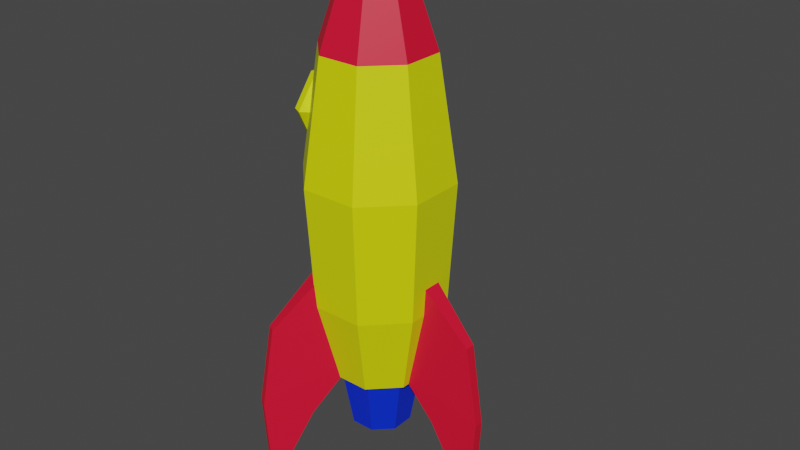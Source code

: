 # Source: rocket.blend  (saved by Blender 3.6.11; exported with 4.5.12 LTS)
import bpy
from mathutils import Matrix  # noqa: F401  (used for matrix-valued properties, if any)

bpy.ops.wm.read_factory_settings(use_empty=True)
scene = bpy.context.scene
scene.name = 'Scene'

# ---- materials (node trees are filled in below, after node groups)
mat_material_001 = bpy.data.materials.new('Material.001')
mat_material_001.use_transparent_shadow = False
mat_material_002 = bpy.data.materials.new('Material.002')
mat_material_002.use_transparent_shadow = False
mat_material_003 = bpy.data.materials.new('Material.003')
mat_material_003.use_transparent_shadow = False
mat_material_004 = bpy.data.materials.new('Material.004')
mat_material_004.use_transparent_shadow = False

# ---- material node trees
mat_material_001.use_nodes = True; mat_material_001.node_tree.nodes.clear()
_N = mat_material_001.node_tree.nodes; _L = mat_material_001.node_tree.links
n0 = _N.new('ShaderNodeBsdfPrincipled'); n0.name = 'Principled BSDF'; n0.location = (10, 300)
n0.distribution = 'GGX'
n0.subsurface_method = 'RANDOM_WALK_SKIN'
n0.inputs[0].default_value = (0.739, 0.8, 0.0, 1.0)
n0.inputs[3].default_value = 1.45
n0.inputs[27].default_value = (0.0, 0.0, 0.0, 1.0)
n0.inputs[28].default_value = 1.0
n1 = _N.new('ShaderNodeOutputMaterial'); n1.name = 'Material Output'; n1.location = (300, 300)
_L.new(n0.outputs[0], n1.inputs[0])
n1.is_active_output = True
mat_material_002.use_nodes = True; mat_material_002.node_tree.nodes.clear()
_N = mat_material_002.node_tree.nodes; _L = mat_material_002.node_tree.links
n0 = _N.new('ShaderNodeBsdfPrincipled'); n0.name = 'Principled BSDF'; n0.location = (10, 300)
n0.distribution = 'GGX'
n0.subsurface_method = 'RANDOM_WALK_SKIN'
n0.inputs[0].default_value = (0.8, 0.004895, 0.03284, 1.0)
n0.inputs[3].default_value = 1.45
n0.inputs[27].default_value = (0.0, 0.0, 0.0, 1.0)
n0.inputs[28].default_value = 1.0
n1 = _N.new('ShaderNodeOutputMaterial'); n1.name = 'Material Output'; n1.location = (300, 300)
_L.new(n0.outputs[0], n1.inputs[0])
n1.is_active_output = True
mat_material_003.use_nodes = True; mat_material_003.node_tree.nodes.clear()
_N = mat_material_003.node_tree.nodes; _L = mat_material_003.node_tree.links
n0 = _N.new('ShaderNodeBsdfPrincipled'); n0.name = 'Principled BSDF'; n0.location = (10, 300)
n0.distribution = 'GGX'
n0.subsurface_method = 'RANDOM_WALK_SKIN'
n0.inputs[3].default_value = 1.45
n0.inputs[27].default_value = (0.0, 0.0, 0.0, 1.0)
n0.inputs[28].default_value = 1.0
n1 = _N.new('ShaderNodeOutputMaterial'); n1.name = 'Material Output'; n1.location = (300, 300)
_L.new(n0.outputs[0], n1.inputs[0])
n1.is_active_output = True
mat_material_004.use_nodes = True; mat_material_004.node_tree.nodes.clear()
_N = mat_material_004.node_tree.nodes; _L = mat_material_004.node_tree.links
n0 = _N.new('ShaderNodeBsdfPrincipled'); n0.name = 'Principled BSDF'; n0.location = (10, 300)
n0.distribution = 'GGX'
n0.subsurface_method = 'RANDOM_WALK_SKIN'
n0.inputs[0].default_value = (0.0, 0.02896, 0.8, 1.0)
n0.inputs[3].default_value = 1.45
n0.inputs[27].default_value = (0.0, 0.0, 0.0, 1.0)
n0.inputs[28].default_value = 1.0
n1 = _N.new('ShaderNodeOutputMaterial'); n1.name = 'Material Output'; n1.location = (300, 300)
_L.new(n0.outputs[0], n1.inputs[0])
n1.is_active_output = True

# ---- world
world_world = bpy.data.worlds.new('World'); scene.world = world_world
world_world.use_nodes = True; world_world.node_tree.nodes.clear()
_N = world_world.node_tree.nodes; _L = world_world.node_tree.links
n0 = _N.new('ShaderNodeOutputWorld'); n0.name = 'World Output'; n0.location = (300, 300)
n1 = _N.new('ShaderNodeBackground'); n1.name = 'Background'; n1.location = (10, 300)
n1.inputs[0].default_value = (0.05088, 0.05088, 0.05088, 1.0)
_L.new(n1.outputs[0], n0.inputs[0])
n0.is_active_output = True
world_world.color = (0.05088, 0.05088, 0.05088)
world_world.use_sun_shadow = False
world_world.sun_shadow_jitter_overblur = 0.0

# ---- meshes
me_mesh = bpy.data.meshes.new('Mesh')
me_mesh.from_pydata([(-0.2122, 8.576, -1.971), (-3.336, 0.0, -6.378), (-0.2122, 16.41, -1.971), (-3.12, 11.23, -6.004), (-1.6, 16.41, -1.169), (-3.64, 11.23, -5.704), (-1.6, 8.576, -1.169), (-3.855, 0.0, -6.078), (-3.515, 6.222, -6.689), (-4.035, 6.097, -6.389), (-1.751, 5.201, -4.142), (-2.759, 5.022, -3.69), (-3.002, 25.2, -0.9519), (-3.214, 23.56, -1.904), (-3.427, 21.93, -0.9519), (-3.427, 21.93, 0.9519), (-3.214, 23.56, 1.904), (-3.002, 25.2, 0.9519), (-3.943, 25.63, -1.132), (-4.196, 23.69, -2.264), (-4.449, 21.74, -1.132), (-4.449, 21.74, 1.132), (-4.196, 23.69, 2.264), (-3.943, 25.63, 1.132), (-4.019, 25.05, -0.7929), (-4.196, 23.69, -1.586), (-4.373, 22.33, -0.7929), (-4.373, 22.33, 0.7929), (-4.196, 23.69, 1.586), (-4.019, 25.05, 0.7929), (-3.705, 24.84, -0.6927), (-3.86, 23.65, -1.385), (-4.015, 22.46, -0.6927), (-4.015, 22.46, 0.6927), (-3.86, 23.65, 1.385), (-3.705, 24.84, 0.6927), (-3.705, 23.63, -2.481), (-3.428, 25.76, -1.24), (-3.428, 25.76, 1.24), (-3.705, 23.63, 2.481), (-3.982, 21.49, 1.24), (-3.982, 21.49, -1.24), (1.813, 8.576, 0.8015), (7.191, 0.0, 0.3001), (1.813, 16.41, 0.8015), (6.76, 11.23, 0.3001), (1.813, 16.41, -0.8015), (6.76, 11.23, -0.3001), (1.813, 8.576, -0.8015), (7.191, 0.0, -0.3001), (7.55, 6.222, 0.3001), (7.55, 6.097, -0.3001), (4.463, 5.201, 0.5544), (4.575, 5.022, -0.5439), (-1.6, 8.576, 1.169), (-3.855, 0.0, 6.078), (-1.6, 16.41, 1.169), (-3.64, 11.23, 5.704), (-0.2122, 16.41, 1.971), (-3.12, 11.23, 6.004), (-0.2122, 8.576, 1.971), (-3.336, 0.0, 6.378), (-4.035, 6.222, 6.389), (-3.515, 6.097, 6.689), (-2.712, 5.201, 3.588), (-1.816, 5.022, 4.234), (-0.7484, 33.98, -0.3144), (-0.3144, 33.98, -0.7484), (-1.335, 27.58, -3.178), (-3.178, 27.58, -1.335), (0.3144, 33.98, -0.7484), (0.7484, 33.98, -0.3144), (1.335, 27.58, -3.178), (3.178, 27.58, -1.335), (-1.784, 20.09, 4.248), (-4.248, 20.09, 1.784), (-1.335, 27.58, 3.178), (-3.178, 27.58, 1.335), (4.248, 20.09, 1.784), (1.784, 20.09, 4.248), (3.178, 27.58, 1.335), (1.335, 27.58, 3.178), (4.248, 20.09, -1.784), (1.784, 20.09, -4.248), (-1.784, 20.09, -4.248), (-4.248, 20.09, -1.784), (0.7484, 33.98, 0.3144), (0.3144, 33.98, 0.7484), (-0.3144, 33.98, 0.7484), (-0.7484, 33.98, 0.3144), (0.0, 34.64, 0.0), (-1.18, 7.287, 2.808), (1.18, 7.287, 2.808), (2.808, 7.287, 1.18), (2.808, 7.287, -1.18), (1.18, 7.287, -2.808), (-1.18, 7.287, -2.808), (-2.808, 7.287, -1.18), (-2.808, 7.287, 1.18), (-0.7396, 3.465, -1.754), (-1.754, 3.465, -0.7396), (0.7396, 3.465, -1.754), (1.754, 3.465, -0.7396), (1.754, 3.465, 0.7396), (0.7396, 3.465, 1.754), (-0.7396, 3.465, 1.754), (-1.754, 3.465, 0.7396), (-0.9908, 7.089, 2.352), (0.9908, 7.089, 2.352), (2.352, 7.089, 0.9908), (2.352, 7.089, -0.9908), (0.9908, 7.089, -2.352), (-0.9908, 7.089, -2.352), (-2.352, 7.089, -0.9908), (-2.352, 7.089, 0.9908), (-0.4967, 3.465, -1.178), (-1.178, 3.465, -0.4967), (0.4967, 3.465, -1.178), (1.178, 3.465, -0.4967), (1.178, 3.465, 0.4967), (0.4967, 3.465, 1.178), (-0.4967, 3.465, 1.178), (-1.178, 3.465, 0.4967), (0.0, 3.465, 0.0), (-1.611, 12.43, 3.836), (-3.836, 12.43, 1.611), (1.611, 12.43, 3.836), (3.836, 12.43, 1.611), (3.836, 12.43, -1.611), (1.611, 12.43, -3.836), (-1.611, 12.43, -3.836), (-3.836, 12.43, -1.611), (-0.8077, 31.53, -1.923), (0.8077, 31.53, -1.923), (1.923, 31.53, -0.8077), (1.923, 31.53, 0.8077), (0.8077, 31.53, 1.923), (-0.8077, 31.53, 1.923), (-1.923, 31.53, 0.8077), (-1.923, 31.53, -0.8077)], [], [(0, 10, 8), (2, 3, 5, 4), (4, 5, 9, 6), (6, 11, 10, 0), (1, 7, 9, 8), (0, 8, 3, 2), (6, 9, 11), (8, 9, 5, 3), (6, 0, 2, 4), (8, 10, 1), (10, 11, 7, 1), (11, 9, 7), (12, 13, 36, 37), (13, 14, 41, 36), (14, 15, 40, 41), (15, 16, 39, 40), (16, 17, 38, 39), (17, 12, 37, 38), (30, 31, 34, 35), (18, 19, 25, 24), (19, 20, 26, 25), (20, 21, 27, 26), (21, 22, 28, 27), (22, 23, 29, 28), (23, 18, 24, 29), (24, 25, 31, 30), (25, 26, 32, 31), (26, 27, 33, 32), (27, 28, 34, 33), (28, 29, 35, 34), (29, 24, 30, 35), (37, 36, 19, 18), (38, 37, 18, 23), (39, 38, 23, 22), (40, 39, 22, 21), (41, 40, 21, 20), (36, 41, 20, 19), (34, 31, 32, 33), (42, 52, 50), (44, 45, 47, 46), (46, 47, 51, 48), (48, 53, 52, 42), (43, 49, 51, 50), (42, 50, 45, 44), (48, 51, 53), (50, 51, 47, 45), (48, 42, 44, 46), (50, 52, 43), (52, 53, 49, 43), (53, 51, 49), (54, 64, 62), (56, 57, 59, 58), (58, 59, 63, 60), (60, 65, 64, 54), (55, 61, 63, 62), (54, 62, 57, 56), (60, 63, 65), (62, 63, 59, 57), (60, 54, 56, 58), (62, 64, 55), (64, 65, 61, 55), (65, 63, 61), (139, 132, 68, 69), (69, 68, 84, 85), (133, 134, 73, 72), (72, 73, 82, 83), (75, 74, 76, 77), (77, 76, 137, 138), (79, 78, 80, 81), (81, 80, 135, 136), (74, 79, 81, 76), (68, 72, 83, 84), (78, 82, 73, 80), (85, 75, 77, 69), (68, 132, 133, 72), (80, 73, 134, 135), (76, 81, 136, 137), (69, 77, 138, 139), (89, 88, 90), (88, 87, 90), (87, 86, 90), (86, 71, 90), (71, 70, 90), (70, 67, 90), (67, 66, 90), (66, 89, 90), (108, 107, 105, 104), (104, 103, 109, 108), (110, 109, 103, 102), (111, 110, 102, 101), (112, 111, 101, 99), (113, 112, 99, 100), (114, 113, 100, 106), (106, 105, 107, 114), (92, 91, 107, 108), (93, 92, 108, 109), (94, 93, 109, 110), (95, 94, 110, 111), (96, 95, 111, 112), (97, 96, 112, 113), (98, 97, 113, 114), (91, 98, 114, 107), (100, 99, 115, 116), (99, 101, 117, 115), (101, 102, 118, 117), (102, 103, 119, 118), (103, 104, 120, 119), (104, 105, 121, 120), (105, 106, 122, 121), (106, 100, 116, 122), (116, 115, 123), (115, 117, 123), (117, 118, 123), (118, 119, 123), (119, 120, 123), (120, 121, 123), (121, 122, 123), (122, 116, 123), (98, 91, 124, 125), (125, 124, 74, 75), (92, 93, 127, 126), (126, 127, 78, 79), (83, 82, 128, 129), (129, 128, 94, 95), (85, 84, 130, 131), (131, 130, 96, 97), (124, 126, 79, 74), (127, 128, 82, 78), (84, 83, 129, 130), (131, 125, 75, 85), (124, 91, 92, 126), (127, 93, 94, 128), (130, 129, 95, 96), (131, 97, 98, 125), (133, 132, 67, 70), (70, 71, 134, 133), (135, 134, 71, 86), (136, 135, 86, 87), (137, 136, 87, 88), (138, 137, 88, 89), (139, 138, 89, 66), (66, 67, 132, 139)])
me_mesh.polygons.foreach_set('use_smooth', [True] * 142)
me_mesh.polygons.foreach_set('material_index', [1, 1, 1, 1, 1, 1, 1, 1, 1, 1, 1, 1, 0, 0, 0, 0, 0, 0, 2, 0, 0, 0, 0, 0, 0, 0, 0, 0, 0, 0, 0, 0, 0, 0, 0, 0, 0, 2, 1, 1, 1, 1, 1, 1, 1, 1, 1, 1, 1, 1, 1, 1, 1, 1, 1, 1, 1, 1, 1, 1, 1, 1, 1, 0, 1, 0, 0, 1, 0, 1, 0, 0, 0, 0, 1, 1, 1, 1, 1, 1, 1, 1, 1, 1, 1, 1, 3, 3, 3, 3, 3, 3, 3, 3, 0, 0, 0, 0, 0, 0, 0, 0, 3, 3, 3, 3, 3, 3, 3, 3, 3, 3, 3, 3, 3, 3, 3, 3, 0, 0, 0, 0, 0, 0, 0, 0, 0, 0, 0, 0, 0, 0, 0, 0, 1, 1, 1, 1, 1, 1, 1, 1])
_k = set([(0, 2), (0, 6), (0, 8), (0, 10), (1, 7), (1, 8), (1, 10), (2, 3), (2, 4), (3, 5), (3, 8), (4, 5), (4, 6), (5, 9), (6, 9), (6, 11), (7, 9), (7, 11), (8, 9), (8, 10), (9, 11), (10, 11), (12, 13), (12, 17), (12, 37), (13, 14), (13, 36), (14, 15), (14, 41), (15, 16), (15, 40), (16, 17), (16, 39), (17, 38), (18, 19), (18, 23), (18, 24), (18, 37), (19, 20), (19, 25), (19, 36), (20, 21), (20, 26), (20, 41), (21, 22), (21, 27), (21, 40), (22, 23), (22, 28), (22, 39), (23, 29), (23, 38), (24, 25), (24, 29), (24, 30), (25, 26), (25, 31), (26, 27), (26, 32), (27, 28), (27, 33), (28, 29), (28, 34), (29, 35), (30, 31), (30, 35), (31, 32), (31, 34), (32, 33), (33, 34), (34, 35), (36, 37), (36, 41), (37, 38), (38, 39), (39, 40), (40, 41), (42, 44), (42, 48), (42, 50), (42, 52), (43, 49), (43, 50), (43, 52), (44, 45), (44, 46), (45, 47), (45, 50), (46, 47), (46, 48), (47, 51), (48, 51), (48, 53), (49, 51), (49, 53), (50, 51), (50, 52), (51, 53), (52, 53), (54, 56), (54, 60), (54, 62), (54, 64), (55, 61), (55, 62), (55, 64), (56, 57), (56, 58), (57, 59), (57, 62), (58, 59), (58, 60), (59, 63), (60, 63), (60, 65), (61, 63), (61, 65), (62, 63), (62, 64), (63, 65), (64, 65), (66, 67), (66, 89), (66, 90), (66, 139), (67, 70), (67, 90), (67, 132), (68, 69), (68, 72), (68, 84), (68, 132), (69, 77), (69, 85), (69, 139), (70, 71), (70, 90), (70, 133), (71, 86), (71, 90), (71, 134), (72, 73), (72, 83), (72, 133), (73, 80), (73, 82), (73, 134), (74, 75), (74, 76), (74, 79), (74, 124), (75, 77), (75, 85), (75, 125), (76, 77), (76, 81), (76, 137), (77, 138), (78, 79), (78, 80), (78, 82), (78, 127), (79, 81), (79, 126), (80, 81), (80, 135), (81, 136), (82, 83), (82, 128), (83, 84), (83, 129), (84, 85), (84, 130), (85, 131), (86, 87), (86, 90), (86, 135), (87, 88), (87, 90), (87, 136), (88, 89), (88, 90), (88, 137), (89, 90), (89, 138), (91, 92), (91, 98), (91, 107), (91, 124), (92, 93), (92, 108), (92, 126), (93, 94), (93, 109), (93, 127), (94, 95), (94, 110), (94, 128), (95, 96), (95, 111), (95, 129), (96, 97), (96, 112), (96, 130), (97, 98), (97, 113), (97, 131), (98, 114), (98, 125), (99, 100), (99, 101), (99, 112), (99, 115), (100, 106), (100, 113), (100, 116), (101, 102), (101, 111), (101, 117), (102, 103), (102, 110), (102, 118), (103, 104), (103, 109), (103, 119), (104, 105), (104, 108), (104, 120), (105, 106), (105, 107), (105, 121), (106, 114), (106, 122), (107, 108), (107, 114), (108, 109), (109, 110), (110, 111), (111, 112), (112, 113), (113, 114), (115, 116), (115, 117), (115, 123), (116, 122), (116, 123), (117, 118), (117, 123), (118, 119), (118, 123), (119, 120), (119, 123), (120, 121), (120, 123), (121, 122), (121, 123), (122, 123), (124, 125), (124, 126), (125, 131), (126, 127), (127, 128), (128, 129), (129, 130), (130, 131), (132, 133), (132, 139), (133, 134), (134, 135), (135, 136), (136, 137), (137, 138), (138, 139)])
me_mesh.attributes.new('sharp_edge', 'BOOLEAN', 'EDGE').data.foreach_set('value', [ (min(e.vertices), max(e.vertices)) in _k for e in me_mesh.edges])
_uv = me_mesh.uv_layers.new(name='map1')
_uv.uv.foreach_set('vector', [0.003993, 0.04535, 0.00386, 0.04558, 0.003701, 0.04552, 0.003995, 0.04496, 0.003736, 0.04527, 0.003715, 0.04526, 0.003936, 0.04494, 0.003936, 0.04494, 0.003715, 0.04526, 0.00368, 0.04552, 0.003935, 0.04533, 0.003935, 0.04533, 0.003816, 0.04557, 0.00386, 0.04558, 0.003993, 0.04535, 0.003723, 0.04581, 0.003702, 0.0458, 0.00368, 0.04552, 0.003701, 0.04552, 0.003993, 0.04535, 0.003701, 0.04552, 0.003736, 0.04527, 0.003995, 0.04496, 0.003935, 0.04533, 0.00368, 0.04552, 0.003816, 0.04557, 0.003701, 0.04552, 0.00368, 0.04552, 0.003715, 0.04526, 0.003736, 0.04527, 0.003935, 0.04533, 0.003993, 0.04535, 0.003995, 0.04496, 0.003936, 0.04494, 0.003701, 0.04552, 0.00386, 0.04558, 0.003723, 0.04581, 0.00386, 0.04558, 0.003816, 0.04557, 0.003702, 0.0458, 0.003723, 0.04581, 0.003816, 0.04557, 0.00368, 0.04552, 0.003702, 0.0458, 0.09104, 0.3743, 0.09122, 0.3747, 0.09118, 0.3747, 0.09098, 0.3742, 0.09122, 0.3747, 0.09097, 0.3751, 0.09091, 0.3752, 0.09118, 0.3747, 0.09097, 0.3751, 0.09058, 0.375, 0.09048, 0.3751, 0.09091, 0.3752, 0.09058, 0.375, 0.09043, 0.3746, 0.09031, 0.3746, 0.09048, 0.3751, 0.09043, 0.3746, 0.09064, 0.3742, 0.09054, 0.3742, 0.09031, 0.3746, 0.09064, 0.3742, 0.09104, 0.3743, 0.09098, 0.3742, 0.09054, 0.3742, 0.3587, 0.4454, 0.3588, 0.4459, 0.3584, 0.4456, 0.3585, 0.4453, 0.09088, 0.3743, 0.09105, 0.3747, 0.09092, 0.3747, 0.0908, 0.3744, 0.09105, 0.3747, 0.09081, 0.3751, 0.09075, 0.375, 0.09092, 0.3747, 0.09081, 0.3751, 0.09041, 0.3751, 0.09048, 0.3749, 0.09075, 0.375, 0.09041, 0.3751, 0.09025, 0.3746, 0.09036, 0.3746, 0.09048, 0.3749, 0.09025, 0.3746, 0.09047, 0.3742, 0.09052, 0.3743, 0.09036, 0.3746, 0.09047, 0.3742, 0.09088, 0.3743, 0.0908, 0.3744, 0.09052, 0.3743, 0.0908, 0.3744, 0.09092, 0.3747, 0.09092, 0.3747, 0.09082, 0.3744, 0.09092, 0.3747, 0.09075, 0.375, 0.09078, 0.375, 0.09092, 0.3747, 0.09075, 0.375, 0.09048, 0.3749, 0.09053, 0.3749, 0.09078, 0.375, 0.09048, 0.3749, 0.09036, 0.3746, 0.09044, 0.3746, 0.09053, 0.3749, 0.09036, 0.3746, 0.09052, 0.3743, 0.09057, 0.3744, 0.09044, 0.3746, 0.09052, 0.3743, 0.0908, 0.3744, 0.09082, 0.3744, 0.09057, 0.3744, 0.09098, 0.3742, 0.09118, 0.3747, 0.09105, 0.3747, 0.09088, 0.3743, 0.09054, 0.3742, 0.09098, 0.3742, 0.09088, 0.3743, 0.09047, 0.3742, 0.09031, 0.3746, 0.09054, 0.3742, 0.09047, 0.3742, 0.09025, 0.3746, 0.09048, 0.3751, 0.09031, 0.3746, 0.09025, 0.3746, 0.09041, 0.3751, 0.09091, 0.3752, 0.09048, 0.3751, 0.09041, 0.3751, 0.09081, 0.3751, 0.09118, 0.3747, 0.09091, 0.3752, 0.09081, 0.3751, 0.09105, 0.3747, 0.3584, 0.4456, 0.3588, 0.4459, 0.3586, 0.4463, 0.3584, 0.4461, 0.003993, 0.04535, 0.00386, 0.04558, 0.003701, 0.04552, 0.003995, 0.04496, 0.003736, 0.04527, 0.003715, 0.04526, 0.003936, 0.04494, 0.003936, 0.04494, 0.003715, 0.04526, 0.00368, 0.04552, 0.003935, 0.04533, 0.003935, 0.04533, 0.003816, 0.04557, 0.00386, 0.04558, 0.003993, 0.04535, 0.003723, 0.04581, 0.003702, 0.0458, 0.00368, 0.04552, 0.003701, 0.04552, 0.003993, 0.04535, 0.003701, 0.04552, 0.003736, 0.04527, 0.003995, 0.04496, 0.003935, 0.04533, 0.00368, 0.04552, 0.003816, 0.04557, 0.003701, 0.04552, 0.00368, 0.04552, 0.003715, 0.04526, 0.003736, 0.04527, 0.003935, 0.04533, 0.003993, 0.04535, 0.003995, 0.04496, 0.003936, 0.04494, 0.003701, 0.04552, 0.00386, 0.04558, 0.003723, 0.04581, 0.00386, 0.04558, 0.003816, 0.04557, 0.003702, 0.0458, 0.003723, 0.04581, 0.003816, 0.04557, 0.00368, 0.04552, 0.003702, 0.0458, 0.003993, 0.04535, 0.00386, 0.04558, 0.003701, 0.04552, 0.003995, 0.04496, 0.003736, 0.04527, 0.003715, 0.04526, 0.003936, 0.04494, 0.003936, 0.04494, 0.003715, 0.04526, 0.00368, 0.04552, 0.003935, 0.04533, 0.003935, 0.04533, 0.003816, 0.04557, 0.00386, 0.04558, 0.003993, 0.04535, 0.003723, 0.04581, 0.003702, 0.0458, 0.00368, 0.04552, 0.003701, 0.04552, 0.003993, 0.04535, 0.003701, 0.04552, 0.003736, 0.04527, 0.003995, 0.04496, 0.003935, 0.04533, 0.00368, 0.04552, 0.003816, 0.04557, 0.003701, 0.04552, 0.00368, 0.04552, 0.003715, 0.04526, 0.003736, 0.04527, 0.003935, 0.04533, 0.003993, 0.04535, 0.003995, 0.04496, 0.003936, 0.04494, 0.003701, 0.04552, 0.00386, 0.04558, 0.003723, 0.04581, 0.00386, 0.04558, 0.003816, 0.04557, 0.003702, 0.0458, 0.003723, 0.04581, 0.003816, 0.04557, 0.00368, 0.04552, 0.003702, 0.0458, 0.004698, 0.04505, 0.004568, 0.04507, 0.004657, 0.04542, 0.004858, 0.0454, 0.1347, 0.3271, 0.1346, 0.3272, 0.1346, 0.3275, 0.1347, 0.3274, 0.004344, 0.04507, 0.004154, 0.04506, 0.00402, 0.04541, 0.004312, 0.04543, 0.1345, 0.3272, 0.1344, 0.3271, 0.1343, 0.3274, 0.1344, 0.3275, 0.1347, 0.3273, 0.1346, 0.3272, 0.1346, 0.327, 0.1346, 0.3271, 0.004798, 0.04537, 0.004496, 0.04536, 0.004463, 0.04502, 0.004658, 0.04503, 0.1344, 0.3272, 0.1343, 0.3273, 0.1344, 0.3271, 0.1344, 0.327, 0.004125, 0.04536, 0.003933, 0.04538, 0.004099, 0.04504, 0.004223, 0.04502, 0.1346, 0.3272, 0.1344, 0.3272, 0.1344, 0.327, 0.1346, 0.327, 0.1346, 0.3272, 0.1345, 0.3272, 0.1344, 0.3275, 0.1346, 0.3275, 0.1343, 0.3273, 0.1343, 0.3274, 0.1344, 0.3271, 0.1344, 0.3271, 0.1347, 0.3274, 0.1347, 0.3273, 0.1346, 0.3271, 0.1347, 0.3271, 0.004657, 0.04542, 0.004568, 0.04507, 0.004344, 0.04507, 0.004312, 0.04543, 0.003933, 0.04538, 0.00402, 0.04541, 0.004154, 0.04506, 0.004099, 0.04504, 0.004496, 0.04536, 0.004125, 0.04536, 0.004223, 0.04502, 0.004463, 0.04502, 0.004858, 0.0454, 0.004798, 0.04537, 0.004658, 0.04503, 0.004698, 0.04505, 0.004493, 0.04463, 0.004423, 0.04462, 0.004402, 0.04456, 0.004423, 0.04462, 0.004338, 0.04462, 0.004402, 0.04456, 0.004338, 0.04462, 0.004293, 0.04463, 0.004402, 0.04456, 0.004293, 0.04463, 0.004311, 0.04464, 0.004402, 0.04456, 0.004311, 0.04464, 0.00438, 0.04465, 0.004402, 0.04456, 0.00438, 0.04465, 0.004463, 0.04465, 0.004402, 0.04456, 0.004463, 0.04465, 0.00451, 0.04464, 0.004402, 0.04456, 0.00451, 0.04464, 0.004493, 0.04463, 0.004402, 0.04456, 0.0588, 0.28, 0.05923, 0.28, 0.05918, 0.2808, 0.05886, 0.2808, 0.05886, 0.2808, 0.05865, 0.2808, 0.05853, 0.28, 0.0588, 0.28, 0.05856, 0.2801, 0.05853, 0.28, 0.05865, 0.2808, 0.05867, 0.2808, 0.05885, 0.2801, 0.05856, 0.2801, 0.05867, 0.2808, 0.05889, 0.2808, 0.05924, 0.2801, 0.05885, 0.2801, 0.05889, 0.2808, 0.05919, 0.2808, 0.05952, 0.2801, 0.05924, 0.2801, 0.05919, 0.2808, 0.0594, 0.2808, 0.05953, 0.28, 0.05952, 0.2801, 0.0594, 0.2808, 0.0594, 0.2808, 0.0594, 0.2808, 0.05918, 0.2808, 0.05923, 0.28, 0.05953, 0.28, 0.1344, 0.3279, 0.1345, 0.3279, 0.1345, 0.3279, 0.1344, 0.3279, 0.1343, 0.3279, 0.1344, 0.3279, 0.1344, 0.3279, 0.1343, 0.3279, 0.1343, 0.328, 0.1343, 0.3279, 0.1343, 0.3279, 0.1343, 0.328, 0.1344, 0.328, 0.1343, 0.328, 0.1343, 0.328, 0.1344, 0.328, 0.1345, 0.328, 0.1344, 0.328, 0.1344, 0.328, 0.1345, 0.328, 0.1346, 0.328, 0.1345, 0.328, 0.1345, 0.328, 0.1346, 0.328, 0.1346, 0.3279, 0.1346, 0.328, 0.1346, 0.328, 0.1346, 0.3279, 0.1345, 0.3279, 0.1346, 0.3279, 0.1346, 0.3279, 0.1345, 0.3279, 0.0594, 0.2808, 0.05919, 0.2808, 0.05914, 0.2808, 0.05928, 0.2808, 0.05919, 0.2808, 0.05889, 0.2808, 0.05894, 0.2808, 0.05914, 0.2808, 0.05889, 0.2808, 0.05867, 0.2808, 0.05879, 0.2808, 0.05894, 0.2808, 0.05867, 0.2808, 0.05865, 0.2808, 0.05878, 0.2808, 0.05879, 0.2808, 0.05865, 0.2808, 0.05886, 0.2808, 0.05891, 0.2808, 0.05878, 0.2808, 0.05886, 0.2808, 0.05918, 0.2808, 0.05913, 0.2808, 0.05891, 0.2808, 0.05918, 0.2808, 0.0594, 0.2808, 0.05928, 0.2808, 0.05913, 0.2808, 0.0594, 0.2808, 0.0594, 0.2808, 0.05928, 0.2808, 0.05928, 0.2808, 0.08125, 0.253, 0.08096, 0.2532, 0.08076, 0.2529, 0.08096, 0.2532, 0.08055, 0.2532, 0.08076, 0.2529, 0.08055, 0.2532, 0.08027, 0.253, 0.08076, 0.2529, 0.08027, 0.253, 0.08027, 0.2528, 0.08076, 0.2529, 0.08027, 0.2528, 0.08056, 0.2526, 0.08076, 0.2529, 0.08056, 0.2526, 0.08099, 0.2526, 0.08076, 0.2529, 0.08099, 0.2526, 0.08127, 0.2528, 0.08076, 0.2529, 0.08127, 0.2528, 0.08125, 0.253, 0.08076, 0.2529, 0.1346, 0.3279, 0.1345, 0.3279, 0.1345, 0.3276, 0.1347, 0.3277, 0.1347, 0.3276, 0.1346, 0.3275, 0.1346, 0.3272, 0.1347, 0.3273, 0.1344, 0.3279, 0.1343, 0.3279, 0.1343, 0.3277, 0.1344, 0.3276, 0.1344, 0.3275, 0.1343, 0.3276, 0.1343, 0.3273, 0.1344, 0.3272, 0.1344, 0.3275, 0.1343, 0.3274, 0.1343, 0.3277, 0.1344, 0.3278, 0.1344, 0.3278, 0.1343, 0.3278, 0.1343, 0.328, 0.1344, 0.328, 0.1347, 0.3274, 0.1346, 0.3275, 0.1346, 0.3278, 0.1347, 0.3277, 0.1347, 0.3277, 0.1346, 0.3278, 0.1345, 0.328, 0.1346, 0.328, 0.1346, 0.3275, 0.1344, 0.3275, 0.1344, 0.3272, 0.1346, 0.3272, 0.1343, 0.3276, 0.1343, 0.3277, 0.1343, 0.3274, 0.1343, 0.3273, 0.1346, 0.3275, 0.1344, 0.3275, 0.1344, 0.3278, 0.1346, 0.3278, 0.1347, 0.3277, 0.1347, 0.3276, 0.1347, 0.3273, 0.1347, 0.3274, 0.1345, 0.3276, 0.1345, 0.3279, 0.1344, 0.3279, 0.1344, 0.3276, 0.1343, 0.3277, 0.1343, 0.3279, 0.1343, 0.328, 0.1343, 0.3278, 0.1346, 0.3278, 0.1344, 0.3278, 0.1344, 0.328, 0.1345, 0.328, 0.1347, 0.3277, 0.1346, 0.328, 0.1346, 0.3279, 0.1347, 0.3277, 0.004344, 0.04507, 0.004568, 0.04507, 0.004463, 0.04465, 0.00438, 0.04465, 0.00438, 0.04465, 0.004311, 0.04464, 0.004154, 0.04506, 0.004344, 0.04507, 0.004099, 0.04504, 0.004154, 0.04506, 0.004311, 0.04464, 0.004293, 0.04463, 0.004223, 0.04502, 0.004099, 0.04504, 0.004293, 0.04463, 0.004338, 0.04462, 0.004463, 0.04502, 0.004223, 0.04502, 0.004338, 0.04462, 0.004423, 0.04462, 0.004658, 0.04503, 0.004463, 0.04502, 0.004423, 0.04462, 0.004493, 0.04463, 0.004698, 0.04505, 0.004658, 0.04503, 0.004493, 0.04463, 0.00451, 0.04464, 0.00451, 0.04464, 0.004463, 0.04465, 0.004568, 0.04507, 0.004698, 0.04505])
me_mesh.materials.append(mat_material_001)
me_mesh.materials.append(mat_material_002)
me_mesh.materials.append(mat_material_003)
me_mesh.materials.append(mat_material_004)
me_mesh.update()
me_mesh.normals_split_custom_set([tuple(v) for v in zip(*[iter([0.8208, -0.006736, -0.5712, 0.8208, -0.006736, -0.5712, 0.8208, -0.006736, -0.5712, -0.3616, 0.6906, -0.6264, -0.3616, 0.6906, -0.6264, -0.3616, 0.6906, -0.6264, -0.3616, 0.6906, -0.6264, -0.9107, 0.005954, 0.413, -0.9107, 0.005954, 0.413, -0.9107, 0.005954, 0.413, -0.9107, 0.005954, 0.413, 0.401, -0.6155, 0.6785, 0.401, -0.6155, 0.6785, 0.401, -0.6155, 0.6785, 0.401, -0.6155, 0.6785, -0.4939, -0.05821, -0.8676, -0.4939, -0.05821, -0.8676, -0.4939, -0.05821, -0.8676, -0.4939, -0.05821, -0.8676, 0.813, 0.00601, -0.5822, 0.813, 0.00601, -0.5822, 0.813, 0.00601, -0.5822, 0.813, 0.00601, -0.5822, -0.905, -0.006805, 0.4253, -0.905, -0.006805, 0.4253, -0.905, -0.006805, 0.4253, -0.5079, 0.154, -0.8476, -0.5079, 0.154, -0.8476, -0.5079, 0.154, -0.8476, -0.5079, 0.154, -0.8476, 0.5, 0.0, 0.866, 0.5, 0.0, 0.866, 0.5, 0.0, 0.866, 0.5, 0.0, 0.866, 0.8211, -0.004831, -0.5707, 0.8211, -0.004831, -0.5707, 0.8211, -0.004831, -0.5707, 0.4346, -0.4633, 0.7723, 0.4346, -0.4633, 0.7723, 0.4346, -0.4633, 0.7723, 0.4346, -0.4633, 0.7723, -0.9047, -0.004917, 0.426, -0.9047, -0.004917, 0.426, -0.9047, -0.004917, 0.426, 0.75, 0.2573, -0.6094, 0.75, 0.2573, -0.6094, 0.75, 0.2573, -0.6094, 0.75, 0.2573, -0.6094, 0.6593, -0.4405, -0.6094, 0.6593, -0.4405, -0.6094, 0.6593, -0.4405, -0.6094, 0.6593, -0.4405, -0.6094, 0.6139, -0.7894, -6.185e-07, 0.6139, -0.7894, -6.185e-07, 0.6139, -0.7894, -6.185e-07, 0.6139, -0.7894, -6.185e-07, 0.6593, -0.4405, 0.6094, 0.6593, -0.4405, 0.6094, 0.6593, -0.4405, 0.6094, 0.6593, -0.4405, 0.6094, 0.75, 0.2573, 0.6094, 0.75, 0.2573, 0.6094, 0.75, 0.2573, 0.6094, 0.75, 0.2573, 0.6094, 0.7953, 0.6062, 0.0, 0.7953, 0.6062, 0.0, 0.7953, 0.6062, 0.0, 0.7953, 0.6062, 0.0, -0.9917, 0.1289, 0.0, -0.9917, 0.1289, 0.0, -0.9917, 0.1289, 0.0, -0.9917, 0.1289, 0.0, -0.9917, 0.1289, 4.215e-07, -0.9917, 0.1289, 4.215e-07, -0.9917, 0.1289, 4.215e-07, -0.9917, 0.1289, 4.215e-07, -0.9917, 0.1289, 0.0, -0.9917, 0.1289, 0.0, -0.9917, 0.1289, 0.0, -0.9917, 0.1289, 0.0, -0.9917, 0.1289, 0.0, -0.9917, 0.1289, 0.0, -0.9917, 0.1289, 0.0, -0.9917, 0.1289, 0.0, -0.9917, 0.1289, 0.0, -0.9917, 0.1289, 0.0, -0.9917, 0.1289, 0.0, -0.9917, 0.1289, 0.0, -0.9917, 0.1289, -4.215e-07, -0.9917, 0.1289, -4.215e-07, -0.9917, 0.1289, -4.215e-07, -0.9917, 0.1289, -4.215e-07, -0.9917, 0.1289, 8.39e-08, -0.9917, 0.1289, 8.39e-08, -0.9917, 0.1289, 8.39e-08, -0.9917, 0.1289, 8.39e-08, -0.5095, -0.3825, 0.7708, -0.5095, -0.3825, 0.7708, -0.5095, -0.3825, 0.7708, -0.5095, -0.3825, 0.7708, -0.3947, 0.5001, 0.7708, -0.3947, 0.5001, 0.7708, -0.3947, 0.5001, 0.7708, -0.3947, 0.5001, 0.7708, -0.3373, 0.9414, -9.176e-07, -0.3373, 0.9414, -9.176e-07, -0.3373, 0.9414, -9.176e-07, -0.3373, 0.9414, -9.176e-07, -0.3947, 0.5001, -0.7708, -0.3947, 0.5001, -0.7708, -0.3947, 0.5001, -0.7708, -0.3947, 0.5001, -0.7708, -0.5095, -0.3825, -0.7708, -0.5095, -0.3825, -0.7708, -0.5095, -0.3825, -0.7708, -0.5095, -0.3825, -0.7708, -0.5668, -0.8238, 4.91e-07, -0.5668, -0.8238, 4.91e-07, -0.5668, -0.8238, 4.91e-07, -0.5668, -0.8238, 4.91e-07, -0.291, 0.5093, -0.8099, -0.291, 0.5093, -0.8099, -0.291, 0.5093, -0.8099, -0.291, 0.5093, -0.8099, -0.2307, 0.973, 7.595e-07, -0.2307, 0.973, 7.595e-07, -0.2307, 0.973, 7.595e-07, -0.2307, 0.973, 7.595e-07, -0.291, 0.5093, 0.8099, -0.291, 0.5093, 0.8099, -0.291, 0.5093, 0.8099, -0.291, 0.5093, 0.8099, -0.4116, -0.418, 0.8099, -0.4116, -0.418, 0.8099, -0.4116, -0.418, 0.8099, -0.4116, -0.418, 0.8099, -0.4719, -0.8817, 0.0, -0.4719, -0.8817, 0.0, -0.4719, -0.8817, 0.0, -0.4719, -0.8817, 0.0, -0.4116, -0.418, -0.8099, -0.4116, -0.418, -0.8099, -0.4116, -0.418, -0.8099, -0.4116, -0.418, -0.8099, -0.9917, 0.1289, 1.126e-07, -0.9917, 0.1289, 1.126e-07, -0.9917, 0.1289, 1.126e-07, -0.9917, 0.1289, 1.126e-07, 0.08432, -0.006736, 0.9964, 0.08432, -0.006736, 0.9964, 0.08432, -0.006736, 0.9964, 0.7233, 0.6906, 0.0, 0.7233, 0.6906, 0.0, 0.7233, 0.6906, 0.0, 0.7233, 0.6906, 0.0, 0.09768, 0.005954, -0.9952, 0.09768, 0.005954, -0.9952, 0.09768, 0.005954, -0.9952, 0.09768, 0.005954, -0.9952, -0.7881, -0.6155, 0.008045, -0.7881, -0.6155, 0.008045, -0.7881, -0.6155, 0.008045, -0.7881, -0.6155, 0.008045, 0.9983, -0.05821, 0.006067, 0.9983, -0.05821, 0.006067, 0.9983, -0.05821, 0.006067, 0.9983, -0.05821, 0.006067, 0.09765, 0.00601, 0.9952, 0.09765, 0.00601, 0.9952, 0.09765, 0.00601, 0.9952, 0.09765, 0.00601, 0.9952, 0.08414, -0.006805, -0.9964, 0.08414, -0.006805, -0.9964, 0.08414, -0.006805, -0.9964, 0.9879, 0.154, -0.01605, 0.9879, 0.154, -0.01605, 0.9879, 0.154, -0.01605, 0.9879, 0.154, -0.01605, -1.0, 0.0, 0.0, -1.0, 0.0, 0.0, -1.0, 0.0, 0.0, -1.0, 0.0, 0.0, 0.08369, -0.004831, 0.9965, 0.08369, -0.004831, 0.9965, 0.08369, -0.004831, 0.9965, -0.8862, -0.4633, -0.009755, -0.8862, -0.4633, -0.009755, -0.8862, -0.4633, -0.009755, -0.8862, -0.4633, -0.009755, 0.08346, -0.004916, -0.9965, 0.08346, -0.004916, -0.9965, 0.08346, -0.004916, -0.9965, -0.9051, -0.006736, -0.4252, -0.9051, -0.006736, -0.4252, -0.9051, -0.006736, -0.4252, -0.3616, 0.6906, 0.6264, -0.3616, 0.6906, 0.6264, -0.3616, 0.6906, 0.6264, -0.3616, 0.6906, 0.6264, 0.813, 0.005954, 0.5822, 0.813, 0.005954, 0.5822, 0.813, 0.005954, 0.5822, 0.813, 0.005954, 0.5822, 0.3871, -0.6155, -0.6865, 0.3871, -0.6155, -0.6865, 0.3871, -0.6155, -0.6865, 0.3871, -0.6155, -0.6865, -0.5044, -0.05821, 0.8615, -0.5044, -0.05821, 0.8615, -0.5044, -0.05821, 0.8615, -0.5044, -0.05821, 0.8615, -0.9107, 0.00601, -0.413, -0.9107, 0.00601, -0.413, -0.9107, 0.00601, -0.413, -0.9107, 0.00601, -0.413, 0.8209, -0.006805, 0.5711, 0.8209, -0.006805, 0.5711, 0.8209, -0.006805, 0.5711, -0.4801, 0.154, 0.8636, -0.4801, 0.154, 0.8636, -0.4801, 0.154, 0.8636, -0.4801, 0.154, 0.8636, 0.5, 0.0, -0.866, 0.5, 0.0, -0.866, 0.5, 0.0, -0.866, 0.5, 0.0, -0.866, -0.9048, -0.004831, -0.4258, -0.9048, -0.004831, -0.4258, -0.9048, -0.004831, -0.4258, 0.4515, -0.4633, -0.7626, 0.4515, -0.4633, -0.7626, 0.4515, -0.4633, -0.7626, 0.4515, -0.4633, -0.7626, 0.8213, -0.004916, 0.5705, 0.8213, -0.004916, 0.5705, 0.8213, -0.004916, 0.5705, -0.6737, 0.3039, -0.6737, -0.6737, 0.3039, -0.6737, -0.6737, 0.3039, -0.6737, -0.6737, 0.3039, -0.6737, -0.6999, 0.142, -0.6999, -0.6999, 0.142, -0.6999, -0.6999, 0.142, -0.6999, -0.6999, 0.142, -0.6999, 0.6737, 0.3039, -0.6737, 0.6737, 0.3039, -0.6737, 0.6737, 0.3039, -0.6737, 0.6737, 0.3039, -0.6737, 0.6999, 0.142, -0.6999, 0.6999, 0.142, -0.6999, 0.6999, 0.142, -0.6999, 0.6999, 0.142, -0.6999, -0.6999, 0.142, 0.6999, -0.6999, 0.142, 0.6999, -0.6999, 0.142, 0.6999, -0.6999, 0.142, 0.6999, -0.6737, 0.3039, 0.6737, -0.6737, 0.3039, 0.6737, -0.6737, 0.3039, 0.6737, -0.6737, 0.3039, 0.6737, 0.6999, 0.142, 0.6999, 0.6999, 0.142, 0.6999, 0.6999, 0.142, 0.6999, 0.6999, 0.142, 0.6999, 0.6737, 0.3039, 0.6737, 0.6737, 0.3039, 0.6737, 0.6737, 0.3039, 0.6737, 0.6737, 0.3039, 0.6737, 0.0, 0.1414, 0.9899, 0.0, 0.1414, 0.9899, 0.0, 0.1414, 0.9899, 0.0, 0.1414, 0.9899, 0.0, 0.1414, -0.9899, 0.0, 0.1414, -0.9899, 0.0, 0.1414, -0.9899, 0.0, 0.1414, -0.9899, 0.9899, 0.1414, 0.0, 0.9899, 0.1414, 0.0, 0.9899, 0.1414, 0.0, 0.9899, 0.1414, 0.0, -0.9899, 0.1414, 0.0, -0.9899, 0.1414, 0.0, -0.9899, 0.1414, 0.0, -0.9899, 0.1414, 0.0, 0.0, 0.3028, -0.9531, 0.0, 0.3028, -0.9531, 0.0, 0.3028, -0.9531, 0.0, 0.3028, -0.9531, 0.9531, 0.3028, 0.0, 0.9531, 0.3028, 0.0, 0.9531, 0.3028, 0.0, 0.9531, 0.3028, 0.0, 0.0, 0.3028, 0.9531, 0.0, 0.3028, 0.9531, 0.0, 0.3028, 0.9531, 0.0, 0.3028, 0.9531, -0.9531, 0.3028, 0.0, -0.9531, 0.3028, 0.0, -0.9531, 0.3028, 0.0, -0.9531, 0.3028, 0.0, -0.4674, 0.7504, 0.4673, -0.4674, 0.7504, 0.4673, -0.4674, 0.7504, 0.4673, 0.0, 0.7491, 0.6625, 0.0, 0.7491, 0.6625, 0.0, 0.7491, 0.6625, 0.4674, 0.7504, 0.4673, 0.4674, 0.7504, 0.4673, 0.4674, 0.7504, 0.4673, 0.6625, 0.7491, 0.0, 0.6625, 0.7491, 0.0, 0.6625, 0.7491, 0.0, 0.4674, 0.7504, -0.4673, 0.4674, 0.7504, -0.4673, 0.4674, 0.7504, -0.4673, 0.0, 0.7491, -0.6625, 0.0, 0.7491, -0.6625, 0.0, 0.7491, -0.6625, -0.4674, 0.7504, -0.4673, -0.4674, 0.7504, -0.4673, -0.4674, 0.7504, -0.4673, -0.6625, 0.7491, 0.0, -0.6625, 0.7491, 0.0, -0.6625, 0.7491, 0.0, -1.5e-07, -0.1629, 0.9866, -1.5e-07, -0.1629, 0.9866, -1.5e-07, -0.1629, 0.9866, -1.5e-07, -0.1629, 0.9866, 0.6976, -0.1636, 0.6976, 0.6976, -0.1636, 0.6976, 0.6976, -0.1636, 0.6976, 0.6976, -0.1636, 0.6976, 0.9866, -0.1629, -7.502e-08, 0.9866, -0.1629, -7.502e-08, 0.9866, -0.1629, -7.502e-08, 0.9866, -0.1629, -7.502e-08, 0.6976, -0.1636, -0.6976, 0.6976, -0.1636, -0.6976, 0.6976, -0.1636, -0.6976, 0.6976, -0.1636, -0.6976, 1.5e-07, -0.1629, -0.9866, 1.5e-07, -0.1629, -0.9866, 1.5e-07, -0.1629, -0.9866, 1.5e-07, -0.1629, -0.9866, -0.6976, -0.1636, -0.6976, -0.6976, -0.1636, -0.6976, -0.6976, -0.1636, -0.6976, -0.6976, -0.1636, -0.6976, -0.9866, -0.1629, 7.502e-08, -0.9866, -0.1629, 7.502e-08, -0.9866, -0.1629, 7.502e-08, -0.9866, -0.1629, 7.502e-08, -0.6976, -0.1636, 0.6976, -0.6976, -0.1636, 0.6976, -0.6976, -0.1636, 0.6976, -0.6976, -0.1636, 0.6976, -5.524e-08, -0.9167, 0.3996, -5.524e-08, -0.9167, 0.3996, -5.524e-08, -0.9167, 0.3996, -5.524e-08, -0.9167, 0.3996, 0.2826, -0.9167, 0.2826, 0.2826, -0.9167, 0.2826, 0.2826, -0.9167, 0.2826, 0.2826, -0.9167, 0.2826, 0.3996, -0.9167, 1.958e-08, 0.3996, -0.9167, 1.958e-08, 0.3996, -0.9167, 1.958e-08, 0.3996, -0.9167, 1.958e-08, 0.2826, -0.9167, -0.2826, 0.2826, -0.9167, -0.2826, 0.2826, -0.9167, -0.2826, 0.2826, -0.9167, -0.2826, 5.524e-08, -0.9167, -0.3996, 5.524e-08, -0.9167, -0.3996, 5.524e-08, -0.9167, -0.3996, 5.524e-08, -0.9167, -0.3996, -0.2826, -0.9167, -0.2826, -0.2826, -0.9167, -0.2826, -0.2826, -0.9167, -0.2826, -0.2826, -0.9167, -0.2826, -0.3996, -0.9167, -1.958e-08, -0.3996, -0.9167, -1.958e-08, -0.3996, -0.9167, -1.958e-08, -0.3996, -0.9167, -1.958e-08, -0.2826, -0.9167, 0.2826, -0.2826, -0.9167, 0.2826, -0.2826, -0.9167, 0.2826, -0.2826, -0.9167, 0.2826, 0.0, -1.0, 0.0, 0.0, -1.0, 0.0, 0.0, -1.0, 0.0, 0.0, -1.0, 0.0, 0.0, -1.0, -3.347e-07, 0.0, -1.0, -3.347e-07, 0.0, -1.0, -3.347e-07, 0.0, -1.0, -3.347e-07, 0.0, -1.0, -3.434e-07, 0.0, -1.0, -3.434e-07, 0.0, -1.0, -3.434e-07, 0.0, -1.0, -3.434e-07, 0.0, -1.0, 0.0, 0.0, -1.0, 0.0, 0.0, -1.0, 0.0, 0.0, -1.0, 0.0, 0.0, -1.0, 0.0, 0.0, -1.0, 0.0, 0.0, -1.0, 0.0, 0.0, -1.0, 0.0, 0.0, -1.0, 3.347e-07, 0.0, -1.0, 3.347e-07, 0.0, -1.0, 3.347e-07, 0.0, -1.0, 3.347e-07, 0.0, -1.0, 3.434e-07, 0.0, -1.0, 3.434e-07, 0.0, -1.0, 3.434e-07, 0.0, -1.0, 3.434e-07, 0.0, -1.0, 0.0, 0.0, -1.0, 0.0, 0.0, -1.0, 0.0, 0.0, -1.0, 0.0, 0.0, -1.0, -2.091e-07, 0.0, -1.0, -2.091e-07, 0.0, -1.0, -2.091e-07, 0.0, -1.0, 0.0, 0.0, -1.0, 0.0, 0.0, -1.0, 0.0, 0.0, -1.0, 0.0, 0.0, -1.0, 0.0, 0.0, -1.0, 0.0, 0.0, -1.0, 0.0, 0.0, -1.0, 0.0, 0.0, -1.0, 0.0, 0.0, -1.0, 2.091e-07, 0.0, -1.0, 2.091e-07, 0.0, -1.0, 2.091e-07, 0.0, -1.0, 0.0, 0.0, -1.0, 0.0, 0.0, -1.0, 0.0, 0.0, -1.0, 0.0, 0.0, -1.0, 0.0, 0.0, -1.0, 0.0, 0.0, -1.0, 0.0, 0.0, -1.0, 0.0, 0.0, -1.0, 0.0, -0.6933, -0.1969, 0.6933, -0.6933, -0.1969, 0.6933, -0.6933, -0.1969, 0.6933, -0.6933, -0.1969, 0.6933, -0.7061, -0.05385, 0.7061, -0.7061, -0.05385, 0.7061, -0.7061, -0.05385, 0.7061, -0.7061, -0.05385, 0.7061, 0.6933, -0.1969, 0.6933, 0.6933, -0.1969, 0.6933, 0.6933, -0.1969, 0.6933, 0.6933, -0.1969, 0.6933, 0.7061, -0.05385, 0.7061, 0.7061, -0.05385, 0.7061, 0.7061, -0.05385, 0.7061, 0.7061, -0.05385, 0.7061, 0.7061, -0.05385, -0.7061, 0.7061, -0.05385, -0.7061, 0.7061, -0.05385, -0.7061, 0.7061, -0.05385, -0.7061, 0.6933, -0.1969, -0.6933, 0.6933, -0.1969, -0.6933, 0.6933, -0.1969, -0.6933, 0.6933, -0.1969, -0.6933, -0.7061, -0.05385, -0.7061, -0.7061, -0.05385, -0.7061, -0.7061, -0.05385, -0.7061, -0.7061, -0.05385, -0.7061, -0.6933, -0.1969, -0.6933, -0.6933, -0.1969, -0.6933, -0.6933, -0.1969, -0.6933, -0.6933, -0.1969, -0.6933, 0.0, -0.05363, 0.9986, 0.0, -0.05363, 0.9986, 0.0, -0.05363, 0.9986, 0.0, -0.05363, 0.9986, 0.9986, -0.05363, 0.0, 0.9986, -0.05363, 0.0, 0.9986, -0.05363, 0.0, 0.9986, -0.05363, 0.0, 0.0, -0.05363, -0.9986, 0.0, -0.05363, -0.9986, 0.0, -0.05363, -0.9986, 0.0, -0.05363, -0.9986, -0.9986, -0.05363, 0.0, -0.9986, -0.05363, 0.0, -0.9986, -0.05363, 0.0, -0.9986, -0.05363, 0.0, 0.0, -0.1961, 0.9806, 0.0, -0.1961, 0.9806, 0.0, -0.1961, 0.9806, 0.0, -0.1961, 0.9806, 0.9806, -0.1961, 0.0, 0.9806, -0.1961, 0.0, 0.9806, -0.1961, 0.0, 0.9806, -0.1961, 0.0, 0.0, -0.1961, -0.9806, 0.0, -0.1961, -0.9806, 0.0, -0.1961, -0.9806, 0.0, -0.1961, -0.9806, -0.9806, -0.1961, 0.0, -0.9806, -0.1961, 0.0, -0.9806, -0.1961, 0.0, -0.9806, -0.1961, 0.0, 0.0, 0.4318, -0.902, 0.0, 0.4318, -0.902, 0.0, 0.4318, -0.902, 0.0, 0.4318, -0.902, 0.6373, 0.4333, -0.6373, 0.6373, 0.4333, -0.6373, 0.6373, 0.4333, -0.6373, 0.6373, 0.4333, -0.6373, 0.902, 0.4318, 0.0, 0.902, 0.4318, 0.0, 0.902, 0.4318, 0.0, 0.902, 0.4318, 0.0, 0.6373, 0.4333, 0.6373, 0.6373, 0.4333, 0.6373, 0.6373, 0.4333, 0.6373, 0.6373, 0.4333, 0.6373, 0.0, 0.4318, 0.902, 0.0, 0.4318, 0.902, 0.0, 0.4318, 0.902, 0.0, 0.4318, 0.902, -0.6373, 0.4333, 0.6373, -0.6373, 0.4333, 0.6373, -0.6373, 0.4333, 0.6373, -0.6373, 0.4333, 0.6373, -0.902, 0.4318, 0.0, -0.902, 0.4318, 0.0, -0.902, 0.4318, 0.0, -0.902, 0.4318, 0.0, -0.6373, 0.4333, -0.6373, -0.6373, 0.4333, -0.6373, -0.6373, 0.4333, -0.6373, -0.6373, 0.4333, -0.6373])] * 3)])

# ---- objects
ob_sm_prop_toy_rocket_01 = bpy.data.objects.new('SM_Prop_Toy_Rocket_01', me_mesh)

# ---- transforms, parenting, visibility, modifiers, constraints
ob_sm_prop_toy_rocket_01.location = (0.0, 0.0, 0.0)
ob_sm_prop_toy_rocket_01.rotation_euler = (1.571, -0.0, 0.0)
ob_sm_prop_toy_rocket_01.scale = (0.01, 0.01, 0.01)
ob_sm_prop_toy_rocket_01.color = (0.8, 0.8, 0.8, 1.0)

# ---- collection membership
scene.collection.objects.link(ob_sm_prop_toy_rocket_01)

# ---- scene / render settings (as saved in the file)
scene.frame_start = 1; scene.frame_end = 250; scene.frame_set(1)
scene.render.engine = 'BLENDER_EEVEE_NEXT'
scene.cycles.sampling_pattern = 'TABULATED_SOBOL'
scene.view_settings.view_transform = 'Filmic'
bpy.context.view_layer.update()

# ---- added for rendering (the .blend has no active camera and no usable light): camera, sun
cam_auto = bpy.data.cameras.new('AutoCamera')
cam_auto.lens = 50.0
cam_auto.sensor_width = 36.0
cam_auto.clip_end = 1000.0
ob_auto_camera = bpy.data.objects.new('AutoCamera', cam_auto)
scene.collection.objects.link(ob_auto_camera)
ob_auto_camera.location = (0.376594, -0.433305, 0.462088)
ob_auto_camera.rotation_euler = (1.09748, -7.21219e-08, 0.694738)
scene.camera = ob_auto_camera
light_auto_sun = bpy.data.lights.new('AutoSun', 'SUN')
light_auto_sun.energy = 3.0
light_auto_sun.angle = 0.0523599
ob_auto_sun = bpy.data.objects.new('AutoSun', light_auto_sun)
scene.collection.objects.link(ob_auto_sun)
ob_auto_sun.rotation_euler = (0.872665, 0.174533, 0.523599)
bpy.context.view_layer.update()
